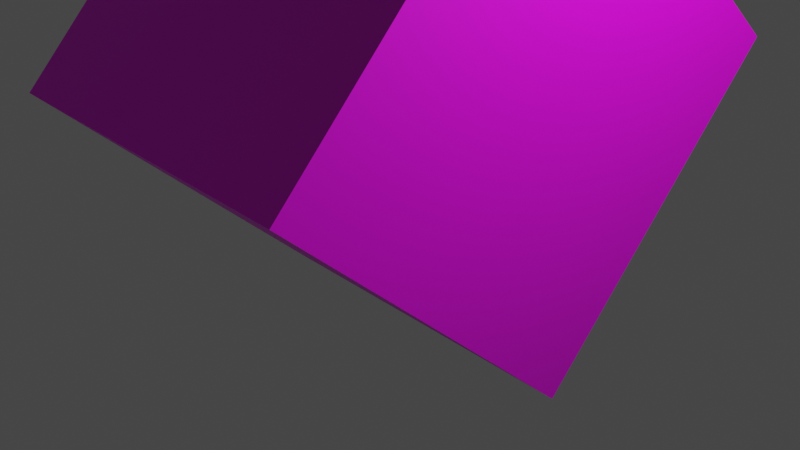 # Source: blend.blend  (saved by Blender 3.6.11; exported with 4.5.12 LTS)
import bpy
from mathutils import Matrix  # noqa: F401  (used for matrix-valued properties, if any)

bpy.ops.wm.read_factory_settings(use_empty=True)
scene = bpy.context.scene
scene.name = 'Scene'

# ---- collections
col_collection = bpy.data.collections.new('Collection'); scene.collection.children.link(col_collection)

# ---- images (referenced by path relative to the original .blend; pixels are not part of the script)
import os
ASSET_DIR = os.environ.get("B2B_ASSET_DIR", "")  # directory of the original .blend (textures are referenced by path, not embedded)
HERE = os.path.dirname(os.path.abspath(__file__))  # packed textures are extracted next to this script under _unpacked/

def load_image(name, relpath, width, height, colorspace="sRGB"):
    """Load a texture the original file referenced (path relative to the .blend, or extracted next to this script)."""
    p = next((c for c in (os.path.join(HERE, relpath), os.path.join(ASSET_DIR, relpath)) if relpath and os.path.exists(c)), "")
    if p:
        img = bpy.data.images.load(p, check_existing=True)
        img.name = name
    else:  # same state as the original file: an image datablock whose file is absent (Cycles renders it pink)
        img = bpy.data.images.new(name, width, height)
        img.source = "FILE"
        img.filepath = "//" + (relpath or name)
    img.colorspace_settings.name = colorspace
    return img
img_block_png = load_image('block.png', 'block.png', 1024, 1024, 'sRGB')

# ---- materials (node trees are filled in below, after node groups)
mat_material = bpy.data.materials.new('Material')
mat_material.alpha_threshold = 0.0
mat_material.use_transparent_shadow = False
mat_material.preview_render_type = 'CUBE'
mat_material.roughness = 0.5
mat_material.line_color = (0.0, 0.0, 0.0, 1.0)

# ---- material node trees
mat_material.use_nodes = True; mat_material.node_tree.nodes.clear()
_N = mat_material.node_tree.nodes; _L = mat_material.node_tree.links
n0 = _N.new('ShaderNodeOutputMaterial'); n0.name = 'Material Output'; n0.location = (300, 300)
n1 = _N.new('ShaderNodeBsdfPrincipled'); n1.name = 'Principled BSDF'; n1.location = (10, 300)
n1.distribution = 'GGX'
n1.subsurface_method = 'RANDOM_WALK_SKIN'
n1.inputs[3].default_value = 1.45
n1.inputs[27].default_value = (0.0, 0.0, 0.0, 1.0)
n1.inputs[28].default_value = 1.0
n2 = _N.new('ShaderNodeTexImage'); n2.name = '画像テクスチャ'; n2.location = (-280, 271)
n2.image = img_block_png
_L.new(n1.outputs[0], n0.inputs[0])
_L.new(n2.outputs[0], n1.inputs[0])
n0.is_active_output = True

# ---- world
world_world = bpy.data.worlds.new('World'); scene.world = world_world
world_world.use_nodes = True; world_world.node_tree.nodes.clear()
_N = world_world.node_tree.nodes; _L = world_world.node_tree.links
n0 = _N.new('ShaderNodeOutputWorld'); n0.name = 'World Output'; n0.location = (300, 300)
n1 = _N.new('ShaderNodeBackground'); n1.name = 'Background'; n1.location = (10, 300)
n1.inputs[0].default_value = (0.05088, 0.05088, 0.05088, 1.0)
_L.new(n1.outputs[0], n0.inputs[0])
n0.is_active_output = True
world_world.color = (0.05088, 0.05088, 0.05088)
world_world.use_sun_shadow = False
world_world.sun_shadow_jitter_overblur = 0.0

# ---- cameras
cam_camera = bpy.data.cameras.new('Camera')
cam_camera.clip_end = 100.0
cam_camera.ortho_scale = 7.314

# ---- lights
light_light = bpy.data.lights.new('Light', 'POINT')
light_light.transmission_factor = 0.0
light_light.energy = 1000.0
light_light.shadow_soft_size = 0.1
light_light.shadow_maximum_resolution = 0.006
light_light.use_absolute_resolution = True

# ---- meshes
me_cube = bpy.data.meshes.new('Cube')
me_cube.from_pydata([(1.0, 1.0, 1.0), (1.0, 1.0, -1.0), (1.0, -1.0, 1.0), (1.0, -1.0, -1.0), (-1.0, 1.0, 1.0), (-1.0, 1.0, -1.0), (-1.0, -1.0, 1.0), (-1.0, -1.0, -1.0)], [], [(0, 4, 6, 2), (3, 2, 6, 7), (7, 6, 4, 5), (5, 1, 3, 7), (1, 0, 2, 3), (5, 4, 0, 1)])
_uv = me_cube.uv_layers.new(name='UVMap')
_uv.uv.foreach_set('vector', [0.625, 0.5, 0.875, 0.5, 0.875, 0.75, 0.625, 0.75, 0.375, 0.75, 0.625, 0.75, 0.625, 1.0, 0.375, 1.0, 0.375, 0.0, 0.625, 0.0, 0.625, 0.25, 0.375, 0.25, 0.125, 0.5, 0.375, 0.5, 0.375, 0.75, 0.125, 0.75, 0.375, 0.5, 0.625, 0.5, 0.625, 0.75, 0.375, 0.75, 0.375, 0.25, 0.625, 0.25, 0.625, 0.5, 0.375, 0.5])
me_cube.materials.append(mat_material)
me_cube.use_mirror_vertex_groups = False
me_cube.update()

# ---- objects
ob_cube = bpy.data.objects.new('Cube', me_cube)
ob_light = bpy.data.objects.new('Light', light_light)
ob_camera = bpy.data.objects.new('Camera', cam_camera)

# ---- transforms, parenting, visibility, modifiers, constraints
ob_cube.location = (0.0, 0.0, 1.63)
ob_cube.rotation_euler = (-0.7401, -0.02858, -0.05899)
ob_cube.scale = (2.0, 2.0, 2.0)
ob_cube.lock_rotations_4d = False
ob_cube.empty_display_type = 'ARROWS'
ob_cube.lineart.crease_threshold = 0.0
ob_light.location = (4.076, 1.005, 5.904)
ob_light.rotation_euler = (0.6503, 0.05522, 1.866)
ob_light.lock_rotations_4d = False
ob_light.empty_display_type = 'ARROWS'
ob_light.color = (0.0, 0.0, 0.0, 0.0)
ob_light.lineart.crease_threshold = 0.0
ob_camera.location = (7.359, -6.926, 4.958)
ob_camera.rotation_euler = (1.109, 0.0, 0.8149)
ob_camera.lock_rotations_4d = False
ob_camera.empty_display_type = 'ARROWS'
ob_camera.color = (0.0, 0.0, 0.0, 0.0)
ob_camera.display_type = 'WIRE'
ob_camera.lineart.crease_threshold = 0.0

# ---- collection membership
col_collection.objects.link(ob_cube)
col_collection.objects.link(ob_light)
col_collection.objects.link(ob_camera)

# ---- scene / render settings (as saved in the file)
scene.camera = ob_camera
scene.frame_start = 1; scene.frame_end = 250; scene.frame_set(1)
scene.render.engine = 'BLENDER_EEVEE_NEXT'
scene.cycles.sampling_pattern = 'TABULATED_SOBOL'
scene.view_settings.view_transform = 'Filmic'
bpy.context.view_layer.update()
